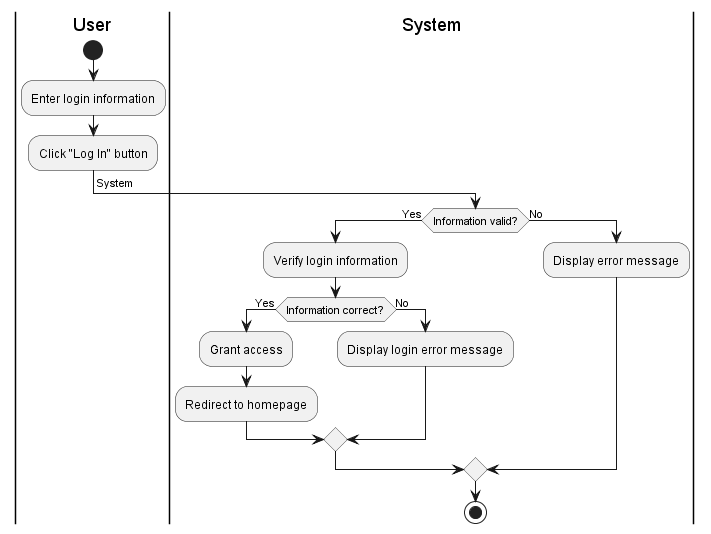

The diagram above was rendered by PlantUML. Its source (embedded in the PNG):
@startuml
|User|
start
:Enter login information;
:Click "Log In" button;
-> System;

|System|
if (Information valid?) then (Yes)
    :Verify login information;
    if (Information correct?) then (Yes)
        :Grant access;
        :Redirect to homepage;
    else (No)
        :Display login error message;
    endif
else (No)
    :Display error message;
endif
stop
@enduml